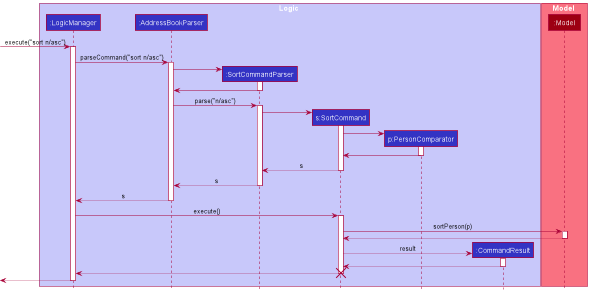

The diagram above was rendered by PlantUML. Its source (embedded in the PNG):
@startuml
!include style.puml

box Logic LOGIC_COLOR_T1
participant ":LogicManager" as LogicManager LOGIC_COLOR
participant ":AddressBookParser" as AddressBookParser LOGIC_COLOR
participant ":SortCommandParser" as SortCommandParser LOGIC_COLOR
participant "s:SortCommand" as SortCommand LOGIC_COLOR
participant "p:PersonComparator" as PersonComparator LOGIC_COLOR
participant ":CommandResult" as CommandResult LOGIC_COLOR
end box

box Model MODEL_COLOR_T1
participant ":Model" as Model MODEL_COLOR
end box

[-> LogicManager : execute("sort n/asc")
activate LogicManager

LogicManager -> AddressBookParser : parseCommand("sort n/asc")
activate AddressBookParser

create SortCommandParser
AddressBookParser -> SortCommandParser
activate SortCommandParser

SortCommandParser -> AddressBookParser
deactivate SortCommandParser

AddressBookParser -> SortCommandParser : parse("n/asc")
activate SortCommandParser

create SortCommand
SortCommandParser -> SortCommand
activate SortCommand

create PersonComparator
SortCommand -> PersonComparator
activate PersonComparator

PersonComparator -> SortCommand
deactivate PersonComparator

SortCommand --> SortCommandParser: s
deactivate SortCommand

SortCommandParser --> AddressBookParser: s
deactivate SortCommandParser

AddressBookParser --> LogicManager : s
deactivate AddressBookParser

LogicManager -> SortCommand : execute()
activate SortCommand

SortCommand -> Model : sortPerson(p)
activate Model

Model --> SortCommand
deactivate Model

create CommandResult
SortCommand --> CommandResult : result
activate CommandResult

CommandResult --> SortCommand
deactivate CommandResult

SortCommand --> LogicManager
deactivate SortCommand
destroy SortCommand
[<--LogicManager
deactivate LogicManager
@enduml